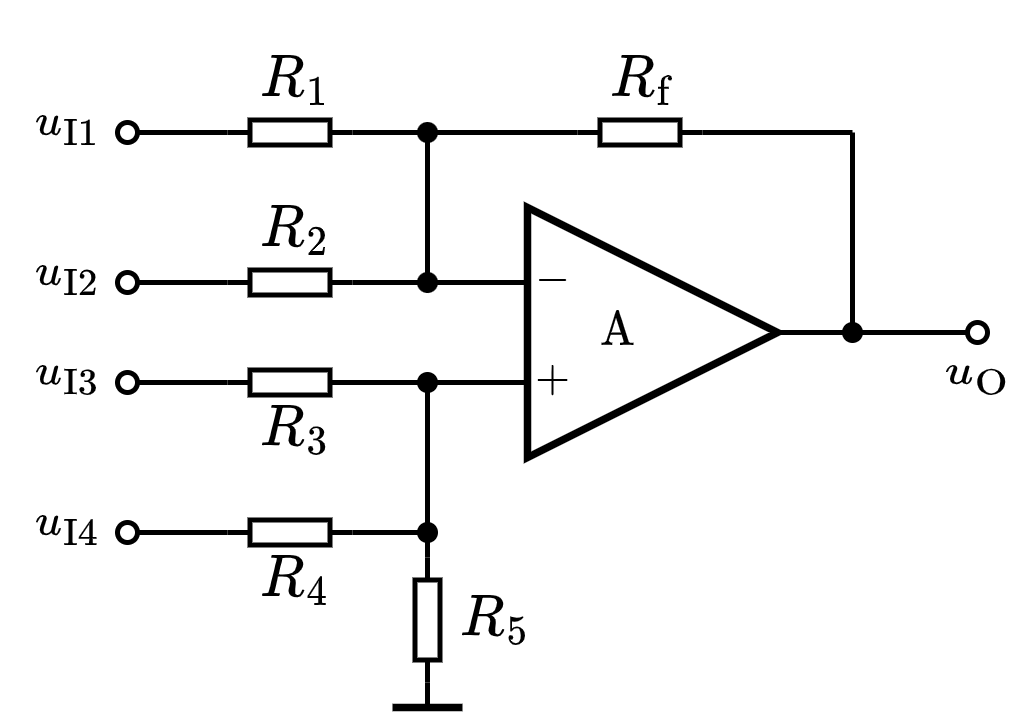

The diagram above was exported from draw.io. Its source (the exported page's mxGraphModel, read from the mxfile embedded in the PNG):
<mxGraphModel dx="373" dy="255" grid="1" gridSize="5" guides="1" tooltips="1" connect="1" arrows="1" fold="1" page="1" pageScale="1" pageWidth="827" pageHeight="1169" math="1" shadow="0">
  <root>
    <mxCell id="0" />
    <mxCell id="1" parent="0" />
    <mxCell id="XhBD2scCNB9_w0kGb37Q-1" value="\(\text{A}\) 　&amp;nbsp;" style="triangle;whiteSpace=wrap;html=1;strokeWidth=1.5;connectable=0;allowArrows=0;fontSize=8;" parent="1" vertex="1">
      <mxGeometry x="155" y="160" width="50" height="50" as="geometry" />
    </mxCell>
    <mxCell id="XhBD2scCNB9_w0kGb37Q-2" value="" style="endArrow=none;html=1;rounded=0;exitX=0;exitY=0.5;exitDx=0;exitDy=0;exitPerimeter=0;" parent="1" source="XhBD2scCNB9_w0kGb37Q-28" edge="1">
      <mxGeometry width="50" height="50" relative="1" as="geometry">
        <mxPoint x="125" y="175" as="sourcePoint" />
        <mxPoint x="155" y="175" as="targetPoint" />
      </mxGeometry>
    </mxCell>
    <mxCell id="XhBD2scCNB9_w0kGb37Q-3" value="" style="endArrow=none;html=1;rounded=0;" parent="1" edge="1">
      <mxGeometry width="50" height="50" relative="1" as="geometry">
        <mxPoint x="130" y="195" as="sourcePoint" />
        <mxPoint x="155" y="195" as="targetPoint" />
      </mxGeometry>
    </mxCell>
    <mxCell id="XhBD2scCNB9_w0kGb37Q-4" value="$$-$$" style="text;html=1;resizable=1;autosize=1;align=center;verticalAlign=middle;points=[];fillColor=none;strokeColor=none;rounded=0;movable=1;rotatable=1;deletable=1;editable=1;connectable=0;fontSize=8;" parent="1" vertex="1">
      <mxGeometry x="155" y="170" width="10" height="10" as="geometry" />
    </mxCell>
    <mxCell id="XhBD2scCNB9_w0kGb37Q-5" value="$$+$$" style="text;html=1;resizable=1;autosize=1;align=center;verticalAlign=middle;points=[];fillColor=none;strokeColor=none;rounded=0;movable=1;rotatable=1;deletable=1;editable=1;connectable=0;fontSize=8;" parent="1" vertex="1">
      <mxGeometry x="155" y="190" width="10" height="10" as="geometry" />
    </mxCell>
    <mxCell id="XhBD2scCNB9_w0kGb37Q-6" value="" style="endArrow=none;html=1;rounded=0;fontSize=8;" parent="1" edge="1">
      <mxGeometry width="50" height="50" relative="1" as="geometry">
        <mxPoint x="205" y="185" as="sourcePoint" />
        <mxPoint x="220" y="185" as="targetPoint" />
      </mxGeometry>
    </mxCell>
    <mxCell id="XhBD2scCNB9_w0kGb37Q-10" value="$$R_\mathrm{f}$$" style="text;html=1;resizable=1;autosize=1;align=center;verticalAlign=middle;points=[];fillColor=none;strokeColor=none;rounded=0;fontSize=10;movable=1;rotatable=1;deletable=1;editable=1;connectable=0;allowArrows=0;" parent="1" vertex="1">
      <mxGeometry x="167.5" y="127.5" width="20" height="15" as="geometry" />
    </mxCell>
    <mxCell id="XhBD2scCNB9_w0kGb37Q-11" value="" style="endArrow=none;html=1;rounded=0;fontSize=10;startSize=4;endSize=4;entryX=1;entryY=0.5;entryDx=0;entryDy=0;entryPerimeter=0;" parent="1" target="XhBD2scCNB9_w0kGb37Q-12" edge="1">
      <mxGeometry width="50" height="50" relative="1" as="geometry">
        <mxPoint x="135" y="145" as="sourcePoint" />
        <mxPoint x="414.5" y="65.5" as="targetPoint" />
      </mxGeometry>
    </mxCell>
    <mxCell id="XhBD2scCNB9_w0kGb37Q-12" value="" style="pointerEvents=1;verticalLabelPosition=bottom;shadow=0;dashed=0;align=center;html=1;verticalAlign=top;shape=mxgraph.electrical.resistors.resistor_1;fontSize=10;direction=west;allowArrows=0;" parent="1" vertex="1">
      <mxGeometry x="165" y="142.5" width="25" height="5" as="geometry" />
    </mxCell>
    <mxCell id="XhBD2scCNB9_w0kGb37Q-13" value="" style="endArrow=none;html=1;rounded=0;fontSize=10;startSize=4;endSize=4;exitX=0;exitY=0.5;exitDx=0;exitDy=0;exitPerimeter=0;" parent="1" source="XhBD2scCNB9_w0kGb37Q-12" edge="1">
      <mxGeometry width="50" height="50" relative="1" as="geometry">
        <mxPoint x="307" y="50.5" as="sourcePoint" />
        <mxPoint x="220" y="145" as="targetPoint" />
      </mxGeometry>
    </mxCell>
    <mxCell id="XhBD2scCNB9_w0kGb37Q-19" value="" style="endArrow=none;html=1;rounded=0;fontSize=10;startSize=4;endSize=4;entryX=1;entryY=0.5;entryDx=0;entryDy=0;entryPerimeter=0;" parent="1" edge="1">
      <mxGeometry width="50" height="50" relative="1" as="geometry">
        <mxPoint x="135" y="195" as="sourcePoint" />
        <mxPoint x="119.5" y="195" as="targetPoint" />
      </mxGeometry>
    </mxCell>
    <mxCell id="XhBD2scCNB9_w0kGb37Q-24" value="" style="endArrow=none;html=1;rounded=0;fontSize=8;" parent="1" edge="1">
      <mxGeometry width="50" height="50" relative="1" as="geometry">
        <mxPoint x="220" y="185" as="sourcePoint" />
        <mxPoint x="220" y="145" as="targetPoint" />
      </mxGeometry>
    </mxCell>
    <mxCell id="XhBD2scCNB9_w0kGb37Q-25" value="" style="endArrow=none;html=1;rounded=0;fontSize=8;" parent="1" edge="1">
      <mxGeometry width="50" height="50" relative="1" as="geometry">
        <mxPoint x="135" y="175" as="sourcePoint" />
        <mxPoint x="135" y="145" as="targetPoint" />
      </mxGeometry>
    </mxCell>
    <mxCell id="XhBD2scCNB9_w0kGb37Q-27" value="$$R_2$$" style="text;html=1;resizable=1;autosize=1;align=center;verticalAlign=middle;points=[];fillColor=none;strokeColor=none;rounded=0;fontSize=10;movable=1;rotatable=1;deletable=1;editable=1;connectable=0;allowArrows=0;" parent="1" vertex="1">
      <mxGeometry x="100" y="160" width="15" height="10" as="geometry" />
    </mxCell>
    <mxCell id="XhBD2scCNB9_w0kGb37Q-28" value="" style="pointerEvents=1;verticalLabelPosition=bottom;shadow=0;dashed=0;align=center;html=1;verticalAlign=top;shape=mxgraph.electrical.resistors.resistor_1;fontSize=10;direction=west;allowArrows=0;" parent="1" vertex="1">
      <mxGeometry x="95" y="172.5" width="25" height="5" as="geometry" />
    </mxCell>
    <mxCell id="XhBD2scCNB9_w0kGb37Q-30" value="" style="endArrow=none;html=1;rounded=0;strokeWidth=1;fontSize=8;startArrow=oval;startFill=0;endSize=4;startSize=4;" parent="1" edge="1">
      <mxGeometry width="50" height="50" relative="1" as="geometry">
        <mxPoint x="245" y="185" as="sourcePoint" />
        <mxPoint x="220" y="185" as="targetPoint" />
      </mxGeometry>
    </mxCell>
    <mxCell id="XhBD2scCNB9_w0kGb37Q-31" value="" style="shape=waypoint;sketch=0;fillStyle=solid;size=6;pointerEvents=1;points=[];fillColor=none;resizable=1;rotatable=1;perimeter=centerPerimeter;snapToPoint=1;strokeWidth=0.1;fontSize=8;movable=1;deletable=1;editable=1;connectable=1;" parent="1" vertex="1">
      <mxGeometry x="215" y="180" width="10" height="10" as="geometry" />
    </mxCell>
    <mxCell id="XhBD2scCNB9_w0kGb37Q-33" value="$$u_\mathrm{O}$$" style="text;html=1;align=center;verticalAlign=middle;resizable=1;points=[];autosize=1;strokeColor=none;fillColor=none;fontSize=8;movable=1;rotatable=1;deletable=1;editable=1;connectable=1;" parent="1" vertex="1">
      <mxGeometry x="235" y="185" width="20" height="15" as="geometry" />
    </mxCell>
    <mxCell id="PMe-l8qBmvfCz_uRoptx-7" value="" style="shape=waypoint;sketch=0;fillStyle=solid;size=6;pointerEvents=1;points=[];fillColor=none;resizable=1;rotatable=1;perimeter=centerPerimeter;snapToPoint=1;strokeWidth=0.1;fontSize=8;movable=1;deletable=1;editable=1;connectable=1;" parent="1" vertex="1">
      <mxGeometry x="130" y="170" width="10" height="10" as="geometry" />
    </mxCell>
    <mxCell id="_Hu2R9PIIuJpYRGvTmC_-1" value="" style="endArrow=none;html=1;rounded=0;exitX=0;exitY=0.5;exitDx=0;exitDy=0;exitPerimeter=0;" parent="1" source="_Hu2R9PIIuJpYRGvTmC_-4" edge="1">
      <mxGeometry width="50" height="50" relative="1" as="geometry">
        <mxPoint x="125" y="145" as="sourcePoint" />
        <mxPoint x="135" y="145" as="targetPoint" />
      </mxGeometry>
    </mxCell>
    <mxCell id="_Hu2R9PIIuJpYRGvTmC_-2" value="" style="endArrow=none;html=1;rounded=0;fontSize=8;exitX=1;exitY=0.5;exitDx=0;exitDy=0;exitPerimeter=0;" parent="1" source="iM6dmYWOMGXr4_MrzPss-3" edge="1">
      <mxGeometry width="50" height="50" relative="1" as="geometry">
        <mxPoint x="135" y="255" as="sourcePoint" />
        <mxPoint x="135" y="225" as="targetPoint" />
      </mxGeometry>
    </mxCell>
    <mxCell id="_Hu2R9PIIuJpYRGvTmC_-3" value="$$R_1$$" style="text;html=1;resizable=1;autosize=1;align=center;verticalAlign=middle;points=[];fillColor=none;strokeColor=none;rounded=0;fontSize=10;movable=1;rotatable=1;deletable=1;editable=1;connectable=0;allowArrows=0;" parent="1" vertex="1">
      <mxGeometry x="100" y="130" width="15" height="10" as="geometry" />
    </mxCell>
    <mxCell id="_Hu2R9PIIuJpYRGvTmC_-4" value="" style="pointerEvents=1;verticalLabelPosition=bottom;shadow=0;dashed=0;align=center;html=1;verticalAlign=top;shape=mxgraph.electrical.resistors.resistor_1;fontSize=10;direction=west;allowArrows=0;" parent="1" vertex="1">
      <mxGeometry x="95" y="142.5" width="25" height="5" as="geometry" />
    </mxCell>
    <mxCell id="_Hu2R9PIIuJpYRGvTmC_-5" value="" style="endArrow=none;html=1;rounded=0;strokeWidth=1;fontSize=8;entryX=1;entryY=0.5;entryDx=0;entryDy=0;entryPerimeter=0;startArrow=oval;startFill=0;endSize=4;startSize=4;" parent="1" target="_Hu2R9PIIuJpYRGvTmC_-4" edge="1">
      <mxGeometry width="50" height="50" relative="1" as="geometry">
        <mxPoint x="75" y="145" as="sourcePoint" />
        <mxPoint x="110" y="130" as="targetPoint" />
      </mxGeometry>
    </mxCell>
    <mxCell id="_Hu2R9PIIuJpYRGvTmC_-6" value="$$u_{\mathrm{I}3}$$" style="text;html=1;align=center;verticalAlign=middle;resizable=1;points=[];autosize=1;strokeColor=none;fillColor=none;fontSize=8;movable=1;rotatable=1;deletable=1;editable=1;connectable=0;allowArrows=0;" parent="1" vertex="1">
      <mxGeometry x="50" y="185" width="25" height="15" as="geometry" />
    </mxCell>
    <mxCell id="_Hu2R9PIIuJpYRGvTmC_-7" value="" style="shape=waypoint;sketch=0;fillStyle=solid;size=6;pointerEvents=1;points=[];fillColor=none;resizable=1;rotatable=1;perimeter=centerPerimeter;snapToPoint=1;strokeWidth=0.1;fontSize=8;movable=1;deletable=1;editable=1;connectable=0;allowArrows=0;" parent="1" vertex="1">
      <mxGeometry x="130" y="190" width="10" height="10" as="geometry" />
    </mxCell>
    <mxCell id="_Hu2R9PIIuJpYRGvTmC_-8" value="" style="shape=waypoint;sketch=0;fillStyle=solid;size=6;pointerEvents=1;points=[];fillColor=none;resizable=1;rotatable=1;perimeter=centerPerimeter;snapToPoint=1;strokeWidth=0.1;fontSize=8;movable=1;deletable=1;editable=1;connectable=0;allowArrows=0;" parent="1" vertex="1">
      <mxGeometry x="130" y="220" width="10" height="10" as="geometry" />
    </mxCell>
    <mxCell id="_Hu2R9PIIuJpYRGvTmC_-9" value="" style="endArrow=none;html=1;rounded=0;exitX=0;exitY=0.5;exitDx=0;exitDy=0;exitPerimeter=0;" parent="1" source="_Hu2R9PIIuJpYRGvTmC_-11" edge="1">
      <mxGeometry width="50" height="50" relative="1" as="geometry">
        <mxPoint x="125" y="225" as="sourcePoint" />
        <mxPoint x="135" y="225.00000000000006" as="targetPoint" />
      </mxGeometry>
    </mxCell>
    <mxCell id="_Hu2R9PIIuJpYRGvTmC_-10" value="$$R_4$$" style="text;html=1;resizable=1;autosize=1;align=center;verticalAlign=middle;points=[];fillColor=none;strokeColor=none;rounded=0;fontSize=10;movable=1;rotatable=1;deletable=1;editable=1;connectable=0;allowArrows=0;" parent="1" vertex="1">
      <mxGeometry x="100" y="230" width="15" height="10" as="geometry" />
    </mxCell>
    <mxCell id="_Hu2R9PIIuJpYRGvTmC_-11" value="" style="pointerEvents=1;verticalLabelPosition=bottom;shadow=0;dashed=0;align=center;html=1;verticalAlign=top;shape=mxgraph.electrical.resistors.resistor_1;fontSize=10;direction=west;allowArrows=0;" parent="1" vertex="1">
      <mxGeometry x="95" y="222.5" width="25" height="5" as="geometry" />
    </mxCell>
    <mxCell id="_Hu2R9PIIuJpYRGvTmC_-12" value="" style="endArrow=none;html=1;rounded=0;strokeWidth=1;fontSize=8;entryX=1;entryY=0.5;entryDx=0;entryDy=0;entryPerimeter=0;startArrow=oval;startFill=0;endSize=4;startSize=4;" parent="1" target="_Hu2R9PIIuJpYRGvTmC_-11" edge="1">
      <mxGeometry width="50" height="50" relative="1" as="geometry">
        <mxPoint x="75" y="225" as="sourcePoint" />
        <mxPoint x="110" y="210" as="targetPoint" />
      </mxGeometry>
    </mxCell>
    <mxCell id="_Hu2R9PIIuJpYRGvTmC_-13" value="" style="endArrow=none;html=1;rounded=0;exitX=0;exitY=0.5;exitDx=0;exitDy=0;exitPerimeter=0;" parent="1" source="_Hu2R9PIIuJpYRGvTmC_-15" edge="1">
      <mxGeometry width="50" height="50" relative="1" as="geometry">
        <mxPoint x="125" y="195" as="sourcePoint" />
        <mxPoint x="135" y="195.00000000000006" as="targetPoint" />
      </mxGeometry>
    </mxCell>
    <mxCell id="_Hu2R9PIIuJpYRGvTmC_-14" value="$$R_3$$" style="text;html=1;resizable=1;autosize=1;align=center;verticalAlign=middle;points=[];fillColor=none;strokeColor=none;rounded=0;fontSize=10;movable=1;rotatable=1;deletable=1;editable=1;connectable=0;allowArrows=0;" parent="1" vertex="1">
      <mxGeometry x="100" y="200" width="15" height="10" as="geometry" />
    </mxCell>
    <mxCell id="_Hu2R9PIIuJpYRGvTmC_-15" value="" style="pointerEvents=1;verticalLabelPosition=bottom;shadow=0;dashed=0;align=center;html=1;verticalAlign=top;shape=mxgraph.electrical.resistors.resistor_1;fontSize=10;direction=west;allowArrows=0;" parent="1" vertex="1">
      <mxGeometry x="95" y="192.5" width="25" height="5" as="geometry" />
    </mxCell>
    <mxCell id="_Hu2R9PIIuJpYRGvTmC_-16" value="" style="endArrow=none;html=1;rounded=0;strokeWidth=1;fontSize=8;entryX=1;entryY=0.5;entryDx=0;entryDy=0;entryPerimeter=0;startArrow=oval;startFill=0;endSize=4;startSize=4;" parent="1" target="_Hu2R9PIIuJpYRGvTmC_-15" edge="1">
      <mxGeometry width="50" height="50" relative="1" as="geometry">
        <mxPoint x="75" y="195" as="sourcePoint" />
        <mxPoint x="110" y="180" as="targetPoint" />
      </mxGeometry>
    </mxCell>
    <mxCell id="_Hu2R9PIIuJpYRGvTmC_-17" value="$$u_{\mathrm{I}1}$$" style="text;html=1;align=center;verticalAlign=middle;resizable=1;points=[];autosize=1;strokeColor=none;fillColor=none;fontSize=8;movable=1;rotatable=1;deletable=1;editable=1;connectable=0;allowArrows=0;" parent="1" vertex="1">
      <mxGeometry x="50" y="135" width="25" height="15" as="geometry" />
    </mxCell>
    <mxCell id="_Hu2R9PIIuJpYRGvTmC_-18" value="" style="endArrow=none;html=1;rounded=0;strokeWidth=1;fontSize=8;startSize=4;endSize=4;" parent="1" edge="1">
      <mxGeometry width="50" height="50" relative="1" as="geometry">
        <mxPoint x="135" y="225" as="sourcePoint" />
        <mxPoint x="135" y="195" as="targetPoint" />
      </mxGeometry>
    </mxCell>
    <mxCell id="_Hu2R9PIIuJpYRGvTmC_-19" value="$$u_{\mathrm{I}2}$$" style="text;html=1;align=center;verticalAlign=middle;resizable=1;points=[];autosize=1;strokeColor=none;fillColor=none;fontSize=8;movable=1;rotatable=1;deletable=1;editable=1;connectable=0;allowArrows=0;" parent="1" vertex="1">
      <mxGeometry x="50" y="165" width="25" height="15" as="geometry" />
    </mxCell>
    <mxCell id="iM6dmYWOMGXr4_MrzPss-1" value="$$R_5$$" style="text;html=1;resizable=1;autosize=1;align=center;verticalAlign=middle;points=[];fillColor=none;strokeColor=none;rounded=0;fontSize=10;movable=1;rotatable=1;deletable=1;editable=1;connectable=0;allowArrows=0;" parent="1" vertex="1">
      <mxGeometry x="140" y="235" width="15" height="15" as="geometry" />
    </mxCell>
    <mxCell id="iM6dmYWOMGXr4_MrzPss-3" value="" style="pointerEvents=1;verticalLabelPosition=bottom;shadow=0;dashed=0;align=center;html=1;verticalAlign=top;shape=mxgraph.electrical.resistors.resistor_1;fontSize=10;direction=north;allowArrows=0;" parent="1" vertex="1">
      <mxGeometry x="132.5" y="230" width="5" height="25" as="geometry" />
    </mxCell>
    <mxCell id="iM6dmYWOMGXr4_MrzPss-4" value="" style="endArrow=none;html=1;rounded=0;fontSize=10;startSize=4;endSize=4;exitX=0;exitY=0.5;exitDx=0;exitDy=0;exitPerimeter=0;" parent="1" source="iM6dmYWOMGXr4_MrzPss-3" edge="1">
      <mxGeometry width="50" height="50" relative="1" as="geometry">
        <mxPoint x="224.5" y="175.5" as="sourcePoint" />
        <mxPoint x="135" y="260" as="targetPoint" />
      </mxGeometry>
    </mxCell>
    <mxCell id="iM6dmYWOMGXr4_MrzPss-5" value="" style="endArrow=none;html=1;rounded=0;fontSize=8;strokeWidth=1.5;" parent="1" edge="1">
      <mxGeometry width="50" height="50" relative="1" as="geometry">
        <mxPoint x="128" y="260" as="sourcePoint" />
        <mxPoint x="142" y="260" as="targetPoint" />
      </mxGeometry>
    </mxCell>
    <mxCell id="7udyZFWWKl3TfU4AfFZ1-1" value="" style="endArrow=none;html=1;rounded=0;strokeWidth=1;fontSize=8;entryX=1;entryY=0.5;entryDx=0;entryDy=0;entryPerimeter=0;startArrow=oval;startFill=0;endSize=4;startSize=4;" parent="1" target="XhBD2scCNB9_w0kGb37Q-28" edge="1">
      <mxGeometry width="50" height="50" relative="1" as="geometry">
        <mxPoint x="75" y="175" as="sourcePoint" />
        <mxPoint x="95.00000000000006" y="150.00000000000006" as="targetPoint" />
      </mxGeometry>
    </mxCell>
    <mxCell id="7udyZFWWKl3TfU4AfFZ1-2" value="$$u_{\mathrm{I}4}$$" style="text;html=1;align=center;verticalAlign=middle;resizable=1;points=[];autosize=1;strokeColor=none;fillColor=none;fontSize=8;movable=1;rotatable=1;deletable=1;editable=1;connectable=0;allowArrows=0;" parent="1" vertex="1">
      <mxGeometry x="50" y="215" width="25" height="15" as="geometry" />
    </mxCell>
    <mxCell id="CD51lBBSNLAhGTgha9gQ-1" value="" style="shape=waypoint;sketch=0;fillStyle=solid;size=6;pointerEvents=1;points=[];fillColor=none;resizable=1;rotatable=1;perimeter=centerPerimeter;snapToPoint=1;strokeWidth=0.1;fontSize=8;movable=1;deletable=1;editable=1;connectable=1;" vertex="1" parent="1">
      <mxGeometry x="130" y="140" width="10" height="10" as="geometry" />
    </mxCell>
  </root>
</mxGraphModel>